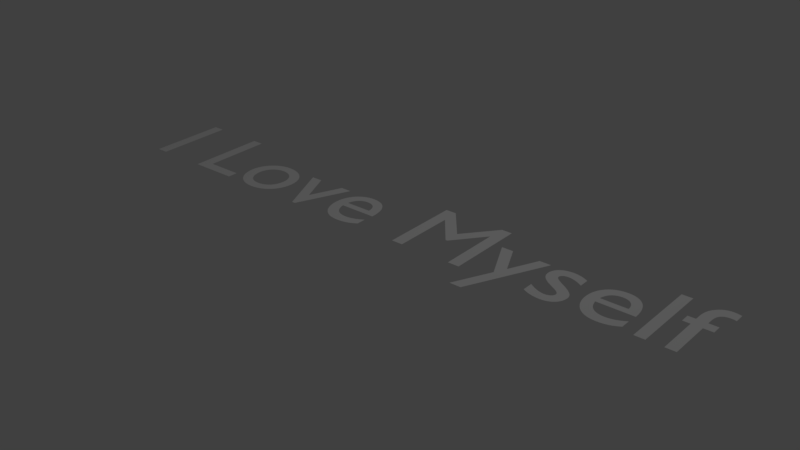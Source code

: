 # Source: helloworldpython.blend  (saved by Blender 2.79.0; exported with 4.5.12 LTS)
import bpy
from mathutils import Matrix  # noqa: F401  (used for matrix-valued properties, if any)

bpy.ops.wm.read_factory_settings(use_empty=True)
scene = bpy.context.scene
scene.name = 'Scene'

# ---- collections
col_collection_1 = bpy.data.collections.new('Collection 1'); scene.collection.children.link(col_collection_1)
col_collection_10 = bpy.data.collections.new('Collection 10'); scene.collection.children.link(col_collection_10)

# ---- world
world_world = bpy.data.worlds.new('World'); scene.world = world_world
world_world.color = (0.05088, 0.05088, 0.05088)
world_world.use_sun_shadow = False
world_world.sun_shadow_jitter_overblur = 0.0
world_world.cycles.sampling_method = 'MANUAL'

# ---- lights
light_lamp = bpy.data.lights.new('Lamp', 'POINT')
light_lamp.transmission_factor = 0.0
light_lamp.cutoff_distance = 30.0
light_lamp.energy = 100.0
light_lamp.shadow_buffer_clip_start = 1.001
light_lamp.shadow_soft_size = 0.1
light_lamp.shadow_maximum_resolution = 0.006
light_lamp.use_absolute_resolution = True

# ---- curves / text
txt_text_005 = bpy.data.curves.new('Text.005', 'FONT')
txt_text_005.dimensions = '2D'
txt_text_005.body = 'I Love Myself'
txt_text_005.use_path_clamp = True
txt_text_005.bevel_resolution = 0

# ---- objects
ob_lamp = bpy.data.objects.new('Lamp', light_lamp)
ob_text = bpy.data.objects.new('Text', txt_text_005)

# ---- transforms, parenting, visibility, modifiers, constraints
ob_lamp.location = (4.076, 1.005, 5.904)
ob_lamp.rotation_euler = (0.6503, 0.05522, 1.866)
ob_lamp.lock_rotations_4d = False
ob_lamp.empty_display_type = 'ARROWS'
ob_lamp.color = (0.0, 0.0, 0.0, 0.0)
ob_lamp.lineart.crease_threshold = 0.0
ob_text.location = (0.0, 0.0, 0.0)
ob_text.lineart.crease_threshold = 0.0

# ---- collection membership
col_collection_1.objects.link(ob_lamp)
col_collection_10.objects.link(ob_text)

# ---- scene / render settings (as saved in the file)
scene.frame_start = 1; scene.frame_end = 250; scene.frame_set(0)
scene.render.engine = 'BLENDER_EEVEE_NEXT'
scene.render.resolution_percentage = 50
scene.render.dither_intensity = 0.0
scene.cycles.use_denoising = False
scene.cycles.samples = 128
scene.cycles.sampling_pattern = 'TABULATED_SOBOL'
scene.cycles.use_adaptive_sampling = False
scene.cycles.use_light_tree = False
scene.cycles.blur_glossy = 0.0
scene.cycles.sample_clamp_indirect = 0.0
scene.view_settings.view_transform = 'Standard'
bpy.context.view_layer.update()

# ---- added for rendering (the .blend has no active camera): camera
cam_auto = bpy.data.cameras.new('AutoCamera')
cam_auto.lens = 50.0
cam_auto.sensor_width = 36.0
cam_auto.clip_end = 1000.0
ob_auto_camera = bpy.data.objects.new('AutoCamera', cam_auto)
scene.collection.objects.link(ob_auto_camera)
ob_auto_camera.location = (7.68691, -5.72389, 3.97393)
ob_auto_camera.rotation_euler = (1.09748, -7.21219e-08, 0.694738)
scene.camera = ob_auto_camera
bpy.context.view_layer.update()
